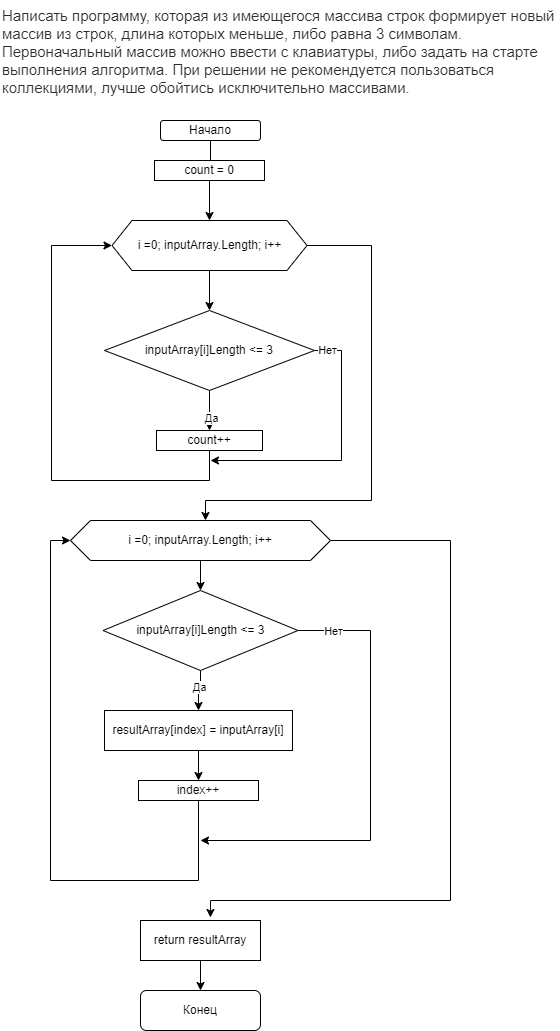

The diagram above was exported from draw.io. Its source (the exported page's mxGraphModel, read from the mxfile embedded in the PNG):
<mxGraphModel dx="1066" dy="603" grid="1" gridSize="10" guides="1" tooltips="1" connect="1" arrows="1" fold="1" page="1" pageScale="1" pageWidth="827" pageHeight="1169" math="0" shadow="0">
  <root>
    <mxCell id="WIyWlLk6GJQsqaUBKTNV-0" />
    <mxCell id="WIyWlLk6GJQsqaUBKTNV-1" parent="WIyWlLk6GJQsqaUBKTNV-0" />
    <mxCell id="uTn6HY9iCHotWzvZH0sq-0" value="&lt;span style=&quot;color: rgb(44, 45, 48); font-family: Onest, Roboto, &amp;quot;San Francisco&amp;quot;, &amp;quot;Helvetica Neue&amp;quot;, Helvetica, Arial; font-size: 15px; font-style: normal; font-variant-ligatures: normal; font-variant-caps: normal; font-weight: 400; letter-spacing: normal; orphans: 2; text-align: start; text-indent: 0px; text-transform: none; widows: 2; word-spacing: 0px; -webkit-text-stroke-width: 0px; background-color: rgb(255, 255, 255); text-decoration-thickness: initial; text-decoration-style: initial; text-decoration-color: initial; float: none; display: inline !important;&quot;&gt;Написать программу, которая из имеющегося массива строк формирует новый массив из строк, длина которых меньше, либо равна 3 символам. Первоначальный массив можно ввести с клавиатуры, либо задать на старте выполнения алгоритма. При решении не рекомендуется пользоваться коллекциями, лучше обойтись исключительно массивами.&lt;/span&gt;" style="text;whiteSpace=wrap;html=1;" vertex="1" parent="WIyWlLk6GJQsqaUBKTNV-1">
      <mxGeometry x="150" width="560" height="110" as="geometry" />
    </mxCell>
    <mxCell id="uTn6HY9iCHotWzvZH0sq-3" value="" style="edgeStyle=orthogonalEdgeStyle;rounded=0;orthogonalLoop=1;jettySize=auto;html=1;" edge="1" parent="WIyWlLk6GJQsqaUBKTNV-1" source="uTn6HY9iCHotWzvZH0sq-1">
      <mxGeometry relative="1" as="geometry">
        <mxPoint x="360" y="180" as="targetPoint" />
      </mxGeometry>
    </mxCell>
    <mxCell id="uTn6HY9iCHotWzvZH0sq-1" value="Начало" style="rounded=1;whiteSpace=wrap;html=1;" vertex="1" parent="WIyWlLk6GJQsqaUBKTNV-1">
      <mxGeometry x="310" y="120" width="100" height="20" as="geometry" />
    </mxCell>
    <mxCell id="uTn6HY9iCHotWzvZH0sq-14" value="" style="edgeStyle=orthogonalEdgeStyle;rounded=0;orthogonalLoop=1;jettySize=auto;html=1;" edge="1" parent="WIyWlLk6GJQsqaUBKTNV-1" source="uTn6HY9iCHotWzvZH0sq-12" target="uTn6HY9iCHotWzvZH0sq-13">
      <mxGeometry relative="1" as="geometry" />
    </mxCell>
    <mxCell id="uTn6HY9iCHotWzvZH0sq-12" value="count = 0" style="rounded=0;whiteSpace=wrap;html=1;" vertex="1" parent="WIyWlLk6GJQsqaUBKTNV-1">
      <mxGeometry x="304" y="160" width="110" height="20" as="geometry" />
    </mxCell>
    <mxCell id="uTn6HY9iCHotWzvZH0sq-16" value="" style="edgeStyle=orthogonalEdgeStyle;rounded=0;orthogonalLoop=1;jettySize=auto;html=1;" edge="1" parent="WIyWlLk6GJQsqaUBKTNV-1" source="uTn6HY9iCHotWzvZH0sq-13" target="uTn6HY9iCHotWzvZH0sq-15">
      <mxGeometry relative="1" as="geometry" />
    </mxCell>
    <mxCell id="uTn6HY9iCHotWzvZH0sq-26" style="edgeStyle=orthogonalEdgeStyle;rounded=0;orthogonalLoop=1;jettySize=auto;html=1;entryX=0.5;entryY=0;entryDx=0;entryDy=0;" edge="1" parent="WIyWlLk6GJQsqaUBKTNV-1" source="uTn6HY9iCHotWzvZH0sq-13">
      <mxGeometry relative="1" as="geometry">
        <mxPoint x="355" y="520" as="targetPoint" />
        <Array as="points">
          <mxPoint x="521" y="245" />
          <mxPoint x="521" y="500" />
          <mxPoint x="355" y="500" />
        </Array>
      </mxGeometry>
    </mxCell>
    <mxCell id="uTn6HY9iCHotWzvZH0sq-13" value="i =0; inputArray.Length; i++" style="shape=hexagon;perimeter=hexagonPerimeter2;whiteSpace=wrap;html=1;fixedSize=1;" vertex="1" parent="WIyWlLk6GJQsqaUBKTNV-1">
      <mxGeometry x="261.5" y="220" width="195" height="50" as="geometry" />
    </mxCell>
    <mxCell id="uTn6HY9iCHotWzvZH0sq-18" value="" style="edgeStyle=orthogonalEdgeStyle;rounded=0;orthogonalLoop=1;jettySize=auto;html=1;" edge="1" parent="WIyWlLk6GJQsqaUBKTNV-1" source="uTn6HY9iCHotWzvZH0sq-15" target="uTn6HY9iCHotWzvZH0sq-17">
      <mxGeometry relative="1" as="geometry" />
    </mxCell>
    <mxCell id="uTn6HY9iCHotWzvZH0sq-19" value="Да" style="edgeLabel;html=1;align=center;verticalAlign=middle;resizable=0;points=[];" vertex="1" connectable="0" parent="uTn6HY9iCHotWzvZH0sq-18">
      <mxGeometry x="0.36" y="1" relative="1" as="geometry">
        <mxPoint as="offset" />
      </mxGeometry>
    </mxCell>
    <mxCell id="uTn6HY9iCHotWzvZH0sq-23" style="edgeStyle=orthogonalEdgeStyle;rounded=0;orthogonalLoop=1;jettySize=auto;html=1;" edge="1" parent="WIyWlLk6GJQsqaUBKTNV-1" source="uTn6HY9iCHotWzvZH0sq-15">
      <mxGeometry relative="1" as="geometry">
        <mxPoint x="360" y="460" as="targetPoint" />
        <Array as="points">
          <mxPoint x="491" y="350" />
        </Array>
      </mxGeometry>
    </mxCell>
    <mxCell id="uTn6HY9iCHotWzvZH0sq-24" value="Нет" style="edgeLabel;html=1;align=center;verticalAlign=middle;resizable=0;points=[];" vertex="1" connectable="0" parent="uTn6HY9iCHotWzvZH0sq-23">
      <mxGeometry x="-0.9104" y="1" relative="1" as="geometry">
        <mxPoint as="offset" />
      </mxGeometry>
    </mxCell>
    <mxCell id="uTn6HY9iCHotWzvZH0sq-15" value="inputArray[i]Length &amp;lt;= 3" style="rhombus;whiteSpace=wrap;html=1;" vertex="1" parent="WIyWlLk6GJQsqaUBKTNV-1">
      <mxGeometry x="254" y="310" width="210" height="80" as="geometry" />
    </mxCell>
    <mxCell id="uTn6HY9iCHotWzvZH0sq-22" style="edgeStyle=orthogonalEdgeStyle;rounded=0;orthogonalLoop=1;jettySize=auto;html=1;entryX=0;entryY=0.5;entryDx=0;entryDy=0;" edge="1" parent="WIyWlLk6GJQsqaUBKTNV-1" source="uTn6HY9iCHotWzvZH0sq-17" target="uTn6HY9iCHotWzvZH0sq-13">
      <mxGeometry relative="1" as="geometry">
        <mxPoint x="200" y="240" as="targetPoint" />
        <Array as="points">
          <mxPoint x="359" y="480" />
          <mxPoint x="201" y="480" />
          <mxPoint x="201" y="245" />
        </Array>
      </mxGeometry>
    </mxCell>
    <mxCell id="uTn6HY9iCHotWzvZH0sq-17" value="count++" style="rounded=0;whiteSpace=wrap;html=1;" vertex="1" parent="WIyWlLk6GJQsqaUBKTNV-1">
      <mxGeometry x="306" y="430" width="106" height="20" as="geometry" />
    </mxCell>
    <mxCell id="uTn6HY9iCHotWzvZH0sq-35" value="" style="edgeStyle=orthogonalEdgeStyle;rounded=0;orthogonalLoop=1;jettySize=auto;html=1;" edge="1" parent="WIyWlLk6GJQsqaUBKTNV-1" source="uTn6HY9iCHotWzvZH0sq-27" target="uTn6HY9iCHotWzvZH0sq-30">
      <mxGeometry relative="1" as="geometry" />
    </mxCell>
    <mxCell id="uTn6HY9iCHotWzvZH0sq-37" value="Да" style="edgeLabel;html=1;align=center;verticalAlign=middle;resizable=0;points=[];" vertex="1" connectable="0" parent="uTn6HY9iCHotWzvZH0sq-35">
      <mxGeometry x="-0.25" y="-2" relative="1" as="geometry">
        <mxPoint as="offset" />
      </mxGeometry>
    </mxCell>
    <mxCell id="uTn6HY9iCHotWzvZH0sq-40" style="edgeStyle=orthogonalEdgeStyle;rounded=0;orthogonalLoop=1;jettySize=auto;html=1;" edge="1" parent="WIyWlLk6GJQsqaUBKTNV-1" source="uTn6HY9iCHotWzvZH0sq-27">
      <mxGeometry relative="1" as="geometry">
        <mxPoint x="350" y="840" as="targetPoint" />
        <Array as="points">
          <mxPoint x="520" y="630" />
        </Array>
      </mxGeometry>
    </mxCell>
    <mxCell id="uTn6HY9iCHotWzvZH0sq-41" value="Нет" style="edgeLabel;html=1;align=center;verticalAlign=middle;resizable=0;points=[];" vertex="1" connectable="0" parent="uTn6HY9iCHotWzvZH0sq-40">
      <mxGeometry x="-0.8475" relative="1" as="geometry">
        <mxPoint as="offset" />
      </mxGeometry>
    </mxCell>
    <mxCell id="uTn6HY9iCHotWzvZH0sq-27" value="inputArray[i]Length &amp;lt;= 3" style="rhombus;whiteSpace=wrap;html=1;" vertex="1" parent="WIyWlLk6GJQsqaUBKTNV-1">
      <mxGeometry x="252.5" y="590" width="195" height="80" as="geometry" />
    </mxCell>
    <mxCell id="uTn6HY9iCHotWzvZH0sq-34" value="" style="edgeStyle=orthogonalEdgeStyle;rounded=0;orthogonalLoop=1;jettySize=auto;html=1;" edge="1" parent="WIyWlLk6GJQsqaUBKTNV-1" source="uTn6HY9iCHotWzvZH0sq-29" target="uTn6HY9iCHotWzvZH0sq-27">
      <mxGeometry relative="1" as="geometry" />
    </mxCell>
    <mxCell id="uTn6HY9iCHotWzvZH0sq-42" style="edgeStyle=orthogonalEdgeStyle;rounded=0;orthogonalLoop=1;jettySize=auto;html=1;entryX=0.583;entryY=-0.075;entryDx=0;entryDy=0;entryPerimeter=0;" edge="1" parent="WIyWlLk6GJQsqaUBKTNV-1" source="uTn6HY9iCHotWzvZH0sq-29" target="uTn6HY9iCHotWzvZH0sq-32">
      <mxGeometry relative="1" as="geometry">
        <mxPoint x="360" y="900" as="targetPoint" />
        <Array as="points">
          <mxPoint x="600" y="540" />
          <mxPoint x="600" y="900" />
          <mxPoint x="360" y="900" />
        </Array>
      </mxGeometry>
    </mxCell>
    <mxCell id="uTn6HY9iCHotWzvZH0sq-29" value="i =0; inputArray.Length; i++" style="shape=hexagon;perimeter=hexagonPerimeter2;whiteSpace=wrap;html=1;fixedSize=1;" vertex="1" parent="WIyWlLk6GJQsqaUBKTNV-1">
      <mxGeometry x="220" y="520" width="260" height="40" as="geometry" />
    </mxCell>
    <mxCell id="uTn6HY9iCHotWzvZH0sq-36" value="" style="edgeStyle=orthogonalEdgeStyle;rounded=0;orthogonalLoop=1;jettySize=auto;html=1;" edge="1" parent="WIyWlLk6GJQsqaUBKTNV-1" source="uTn6HY9iCHotWzvZH0sq-30" target="uTn6HY9iCHotWzvZH0sq-31">
      <mxGeometry relative="1" as="geometry" />
    </mxCell>
    <mxCell id="uTn6HY9iCHotWzvZH0sq-30" value="resultArray[index] = inputArray[i]" style="rounded=0;whiteSpace=wrap;html=1;" vertex="1" parent="WIyWlLk6GJQsqaUBKTNV-1">
      <mxGeometry x="254" y="710" width="188" height="40" as="geometry" />
    </mxCell>
    <mxCell id="uTn6HY9iCHotWzvZH0sq-39" style="edgeStyle=orthogonalEdgeStyle;rounded=0;orthogonalLoop=1;jettySize=auto;html=1;entryX=0;entryY=0.5;entryDx=0;entryDy=0;" edge="1" parent="WIyWlLk6GJQsqaUBKTNV-1" source="uTn6HY9iCHotWzvZH0sq-31" target="uTn6HY9iCHotWzvZH0sq-29">
      <mxGeometry relative="1" as="geometry">
        <mxPoint x="200" y="540" as="targetPoint" />
        <Array as="points">
          <mxPoint x="348" y="880" />
          <mxPoint x="200" y="880" />
          <mxPoint x="200" y="540" />
        </Array>
      </mxGeometry>
    </mxCell>
    <mxCell id="uTn6HY9iCHotWzvZH0sq-31" value="index++" style="rounded=0;whiteSpace=wrap;html=1;" vertex="1" parent="WIyWlLk6GJQsqaUBKTNV-1">
      <mxGeometry x="288" y="780" width="120" height="20" as="geometry" />
    </mxCell>
    <mxCell id="uTn6HY9iCHotWzvZH0sq-43" value="" style="edgeStyle=orthogonalEdgeStyle;rounded=0;orthogonalLoop=1;jettySize=auto;html=1;" edge="1" parent="WIyWlLk6GJQsqaUBKTNV-1" source="uTn6HY9iCHotWzvZH0sq-32" target="uTn6HY9iCHotWzvZH0sq-33">
      <mxGeometry relative="1" as="geometry" />
    </mxCell>
    <mxCell id="uTn6HY9iCHotWzvZH0sq-32" value="return resultArray" style="rounded=0;whiteSpace=wrap;html=1;" vertex="1" parent="WIyWlLk6GJQsqaUBKTNV-1">
      <mxGeometry x="290" y="920" width="120" height="40" as="geometry" />
    </mxCell>
    <mxCell id="uTn6HY9iCHotWzvZH0sq-33" value="Конец" style="rounded=1;whiteSpace=wrap;html=1;" vertex="1" parent="WIyWlLk6GJQsqaUBKTNV-1">
      <mxGeometry x="290" y="990" width="120" height="40" as="geometry" />
    </mxCell>
  </root>
</mxGraphModel>